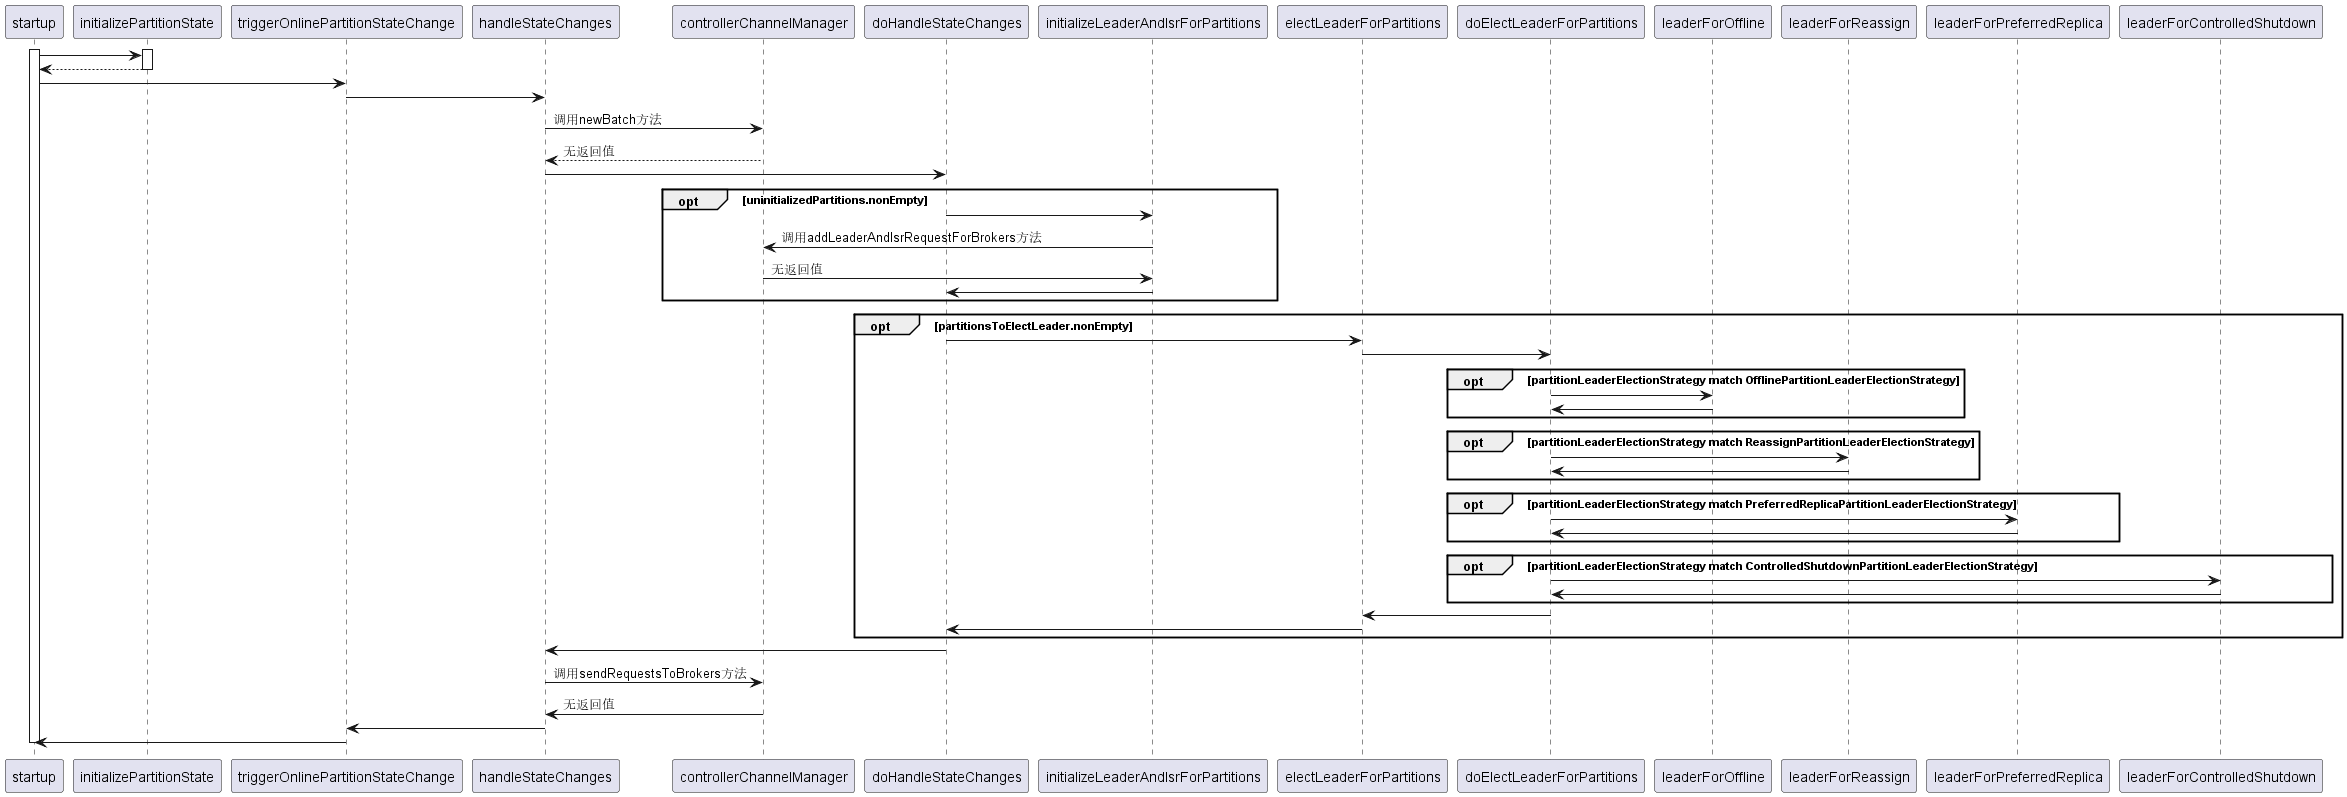

The diagram above was rendered by PlantUML. Its source (embedded in the PNG):
@startuml
activate startup
activate initializePartitionState
startup-> initializePartitionState:
initializePartitionState--> startup:
deactivate initializePartitionState

startup-> triggerOnlinePartitionStateChange
triggerOnlinePartitionStateChange-> handleStateChanges 

handleStateChanges-> controllerChannelManager: 调用newBatch方法
controllerChannelManager--> handleStateChanges:无返回值

handleStateChanges-> doHandleStateChanges

opt uninitializedPartitions.nonEmpty
doHandleStateChanges-> initializeLeaderAndIsrForPartitions
initializeLeaderAndIsrForPartitions-> controllerChannelManager: 调用addLeaderAndIsrRequestForBrokers方法
controllerChannelManager-> initializeLeaderAndIsrForPartitions: 无返回值
initializeLeaderAndIsrForPartitions-> doHandleStateChanges
end

opt partitionsToElectLeader.nonEmpty
doHandleStateChanges-> electLeaderForPartitions
electLeaderForPartitions-> doElectLeaderForPartitions

opt partitionLeaderElectionStrategy match OfflinePartitionLeaderElectionStrategy
doElectLeaderForPartitions-> leaderForOffline
leaderForOffline-> doElectLeaderForPartitions
end
opt partitionLeaderElectionStrategy match ReassignPartitionLeaderElectionStrategy
doElectLeaderForPartitions-> leaderForReassign
leaderForReassign-> doElectLeaderForPartitions
end
opt partitionLeaderElectionStrategy match PreferredReplicaPartitionLeaderElectionStrategy
doElectLeaderForPartitions-> leaderForPreferredReplica 
leaderForPreferredReplica-> doElectLeaderForPartitions
end
opt partitionLeaderElectionStrategy match ControlledShutdownPartitionLeaderElectionStrategy
doElectLeaderForPartitions-> leaderForControlledShutdown
leaderForControlledShutdown-> doElectLeaderForPartitions 
end

doElectLeaderForPartitions-> electLeaderForPartitions 
electLeaderForPartitions-> doHandleStateChanges
end

doHandleStateChanges-> handleStateChanges

handleStateChanges-> controllerChannelManager: 调用sendRequestsToBrokers方法
controllerChannelManager-> handleStateChanges:无返回值

handleStateChanges-> triggerOnlinePartitionStateChange 
triggerOnlinePartitionStateChange-> startup
deactivate startup

@enduml